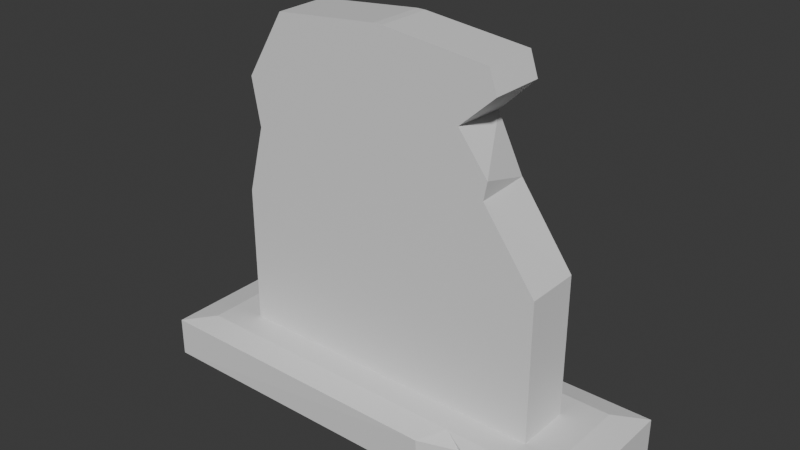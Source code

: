 # Source: TombstoneBroken_002.blend  (saved by Blender 4.2.66; exported with 4.5.12 LTS)
import bpy
from mathutils import Matrix  # noqa: F401  (used for matrix-valued properties, if any)

bpy.ops.wm.read_factory_settings(use_empty=True)
scene = bpy.context.scene
scene.name = 'Scene'

# ---- collections
col_collection = bpy.data.collections.new('Collection'); scene.collection.children.link(col_collection)

# ---- materials (node trees are filled in below, after node groups)
mat_material = bpy.data.materials.new('Material')
mat_material.alpha_threshold = 0.0
mat_material.roughness = 0.5
mat_material.line_color = (0.0, 0.0, 0.0, 1.0)

# ---- material node trees
mat_material.use_nodes = True; mat_material.node_tree.nodes.clear()
_N = mat_material.node_tree.nodes; _L = mat_material.node_tree.links
n0 = _N.new('ShaderNodeOutputMaterial'); n0.name = 'Material Output'; n0.location = (300, 300)
n1 = _N.new('ShaderNodeBsdfPrincipled'); n1.name = 'Principled BSDF'; n1.location = (10, 300)
n1.inputs[3].default_value = 1.45
_L.new(n1.outputs[0], n0.inputs[0])
n0.is_active_output = True

# ---- world
world_world = bpy.data.worlds.new('World'); scene.world = world_world
world_world.use_nodes = True; world_world.node_tree.nodes.clear()
_N = world_world.node_tree.nodes; _L = world_world.node_tree.links
n0 = _N.new('ShaderNodeOutputWorld'); n0.name = 'World Output'; n0.location = (300, 300)
n1 = _N.new('ShaderNodeBackground'); n1.name = 'Background'; n1.location = (10, 300)
n1.inputs[0].default_value = (0.05088, 0.05088, 0.05088, 1.0)
_L.new(n1.outputs[0], n0.inputs[0])
n0.is_active_output = True
world_world.color = (0.05088, 0.05088, 0.05088)
world_world.sun_shadow_jitter_overblur = 0.0

# ---- meshes
me_cube = bpy.data.meshes.new('Cube')
me_cube.from_pydata([(0.72, -0.3508, 1.0), (1.0, -1.0, -1.0), (-0.72, 0.3508, 1.0), (-1.0, 1.0, -1.0), (0.8699, -0.6983, 1.0), (1.0, 1.0, 0.75), (-0.8699, 0.6983, 1.0), (-1.0, 1.0, 0.75), (0.02, -0.3508, 16.0), (0.02, 0.3508, 16.0), (-0.02, 0.3508, 16.0), (0.72, -0.3508, 7.3), (0.4889, -0.3508, 15.51), (0.4889, 0.3508, 15.51), (0.5239, 0.3508, 14.47), (0.3653, 0.3508, 12.94), (0.4815, 0.3508, 10.6), (-0.02, -0.3508, 16.0), (-0.4966, -0.3508, 15.52), (-0.678, -0.3508, 12.53), (-0.6388, -0.3508, 10.39), (-0.72, 0.3508, 7.3), (0.3708, -0.9764, -1.0), (0.72, 0.3508, 1.0), (0.3656, -0.9904, 0.7485), (0.8699, 0.6983, 1.0), (-0.4945, 0.7022, 0.9935), (-0.316, 0.7213, 0.9929), (0.6474, -1.0, -1.0), (0.6474, -1.0, 0.75), (-0.2845, 1.0, -1.0), (-0.72, -0.3508, 1.0), (-0.8699, -0.6983, 1.0), (-0.2845, 1.0, 0.75), (1.0, -1.0, 0.75), (0.4362, -0.6832, 0.9992), (-1.0, -1.0, -1.0), (1.0, 1.0, -1.0), (-1.0, -1.0, 0.75), (0.02, 0.0, 16.0), (0.72, 0.3508, 7.3), (0.4835, -0.3508, 10.5), (0.4996, -0.3508, 11.32), (0.3655, -0.3508, 13.04), (0.5239, -0.3508, 14.48), (0.4889, 0.0, 15.51), (-0.72, -0.3508, 7.3), (-0.5777, 0.3508, 10.16), (-0.7138, 0.3508, 11.87), (-0.4998, 0.3508, 15.52), (-0.02, 0.0, 16.0), (-0.4344, 0.7512, -1.0), (-0.5724, 0.9981, -1.0), (-0.5698, 0.9877, 0.727), (0.5338, -0.825, -1.0), (0.5338, -0.825, 0.75)], [], [(4, 34, 25), (34, 1, 37), (10, 9, 13, 14, 15, 16, 40, 23, 2, 21, 47, 48, 49), (16, 42, 41), (25, 23, 0, 4), (20, 48, 47), (33, 27, 25, 5), (2, 26, 6), (0, 35, 4), (34, 28, 1), (37, 51, 30), (46, 47, 21), (40, 41, 11), (25, 34, 5), (35, 55, 29), (37, 54, 22), (32, 31, 2, 6), (3, 36, 38, 7), (37, 1, 28), (39, 50, 17, 8), (38, 32, 6, 7), (15, 43, 42, 16), (40, 16, 41), (14, 44, 43, 15), (13, 45, 44, 14), (9, 39, 45, 13), (18, 49, 48, 19), (46, 20, 47), (48, 20, 19), (50, 49, 18, 17), (17, 18, 19, 20, 46, 31, 0, 11, 41, 42, 43, 44, 12, 8), (37, 30, 33, 5), (27, 2, 23, 25), (36, 51, 37, 22), (51, 52, 53, 26), (2, 27, 26), (36, 22, 24, 38), (34, 29, 28), (35, 29, 34), (37, 28, 54), (35, 0, 31, 32), (24, 35, 32, 38), (30, 51, 27, 33), (22, 54, 55, 24), (53, 7, 6, 26), (35, 24, 55), (52, 3, 7, 53), (36, 3, 52, 51), (4, 35, 34), (8, 12, 45, 39), (49, 50, 10), (21, 2, 31, 46), (44, 45, 12), (11, 0, 23, 40), (9, 10, 50, 39), (5, 34, 37), (54, 28, 29, 55), (26, 27, 51)])
_uv = me_cube.uv_layers.new(name='UVMap')
_uv.uv.foreach_set('vector', [0.4857, -3.972e-09, 0.5061, 0.01729, 0.3927, 0.0002646, 0.5061, 0.01729, 0.5061, 0.1335, 0.3729, 0.1339, 0.2759, 3.178e-07, 0.2785, 0.0, 0.3098, 0.03265, 0.3121, 0.1016, 0.3016, 0.2042, 0.3093, 0.3601, 0.3252, 0.5798, 0.3252, 0.9996, 0.2292, 0.9996, 0.2292, 0.5798, 0.2387, 0.3894, 0.2297, 0.2753, 0.2439, 0.03208, 0.3256, 0.3614, 0.3725, 0.3136, 0.3724, 0.3678, 0.1132, 0.738, 0.09002, 0.7443, 0.04327, 0.7443, 0.02011, 0.738, 0.04327, 0.3158, 0.09002, 0.2427, 0.09002, 0.3255, 0.3753, 0.4167, 0.3729, 0.4004, 0.4519, 0.4004, 0.4609, 0.4173, 0.09002, 0.8049, 0.1134, 0.7957, 0.1132, 0.8112, 0.04327, 0.7443, 0.02112, 0.7563, 0.02011, 0.738, 0.3729, 0.5543, 0.4085, 0.6678, 0.3851, 0.6703, 0.3729, 0.1339, 0.3895, 0.2294, 0.3729, 0.2195, 0.04327, 0.4792, 0.09002, 0.3255, 0.09002, 0.4792, 0.3258, 0.5817, 0.3724, 0.3678, 0.3726, 0.5816, 0.3927, 0.0002646, 0.5061, 0.01729, 0.3729, 0.01766, 0.5268, 1.307e-09, 0.5182, 0.009635, 0.5062, 0.005984, 0.3729, 0.1339, 0.4945, 0.1649, 0.5046, 0.1758, 0.02011, 0.8112, 0.04327, 0.8049, 0.09002, 0.8049, 0.1132, 0.8112, 0.1333, 0.9201, 0.0, 0.9201, 0.0, 0.8296, 0.1333, 0.8296, 0.3729, 0.1339, 0.5062, 0.1339, 0.5062, 0.1574, 0.5079, 0.39, 0.5062, 0.39, 0.5062, 0.3666, 0.5079, 0.3666, 0.0, 0.8296, 0.02011, 0.8112, 0.1132, 0.8112, 0.1333, 0.8296, 0.3256, 0.2055, 0.3724, 0.1987, 0.3725, 0.3136, 0.3256, 0.3614, 0.3258, 0.5817, 0.3256, 0.3614, 0.3724, 0.3678, 0.3261, 0.1042, 0.3729, 0.1041, 0.3724, 0.1987, 0.3256, 0.2055, 0.3262, 0.03528, 0.3495, 0.03525, 0.3729, 0.1041, 0.3261, 0.1042, 0.3252, 6.071e-05, 0.3485, 3.04e-05, 0.3495, 0.03525, 0.3262, 0.03528, 0.04327, 0.04475, 0.09002, 0.04506, 0.09002, 0.2427, 0.04327, 0.207, 0.04327, 0.4792, 0.04327, 0.3158, 0.09002, 0.3255, 0.09002, 0.2427, 0.04327, 0.3158, 0.04327, 0.207, 0.06665, 7.627e-07, 0.09002, 0.04506, 0.04327, 0.04475, 0.04327, 0.0, 0.1826, 0.0, 0.2144, 0.03185, 0.2264, 0.2312, 0.2238, 0.3735, 0.2292, 0.5798, 0.2292, 0.9996, 0.1333, 0.9996, 0.1333, 0.5798, 0.149, 0.3665, 0.148, 0.312, 0.1569, 0.1975, 0.1464, 0.1016, 0.1487, 0.03265, 0.1799, 0.0, 0.4602, 0.5339, 0.3746, 0.5333, 0.3753, 0.4167, 0.4609, 0.4173, 0.1147, 0.7883, 0.09002, 0.8049, 0.09002, 0.7443, 0.1132, 0.738, 0.5062, 0.2671, 0.3895, 0.2294, 0.3729, 0.1339, 0.5046, 0.1758, 0.3917, 0.9371, 0.3749, 0.9367, 0.3729, 0.8221, 0.3917, 0.8043, 0.09002, 0.8049, 0.1147, 0.7883, 0.1134, 0.7957, 0.4751, 0.4004, 0.3838, 0.4004, 0.3841, 0.2839, 0.4751, 0.2838, 0.3729, 0.5543, 0.3963, 0.5518, 0.4085, 0.6678, 0.4085, 0.5339, 0.3963, 0.5518, 0.3729, 0.5543, 0.3729, 0.1339, 0.5062, 0.1574, 0.4945, 0.1649, 0.02112, 0.7563, 0.04327, 0.7443, 0.04327, 0.8049, 0.02011, 0.8112, 0.3841, 0.2839, 0.3794, 0.2672, 0.4664, 0.2671, 0.4751, 0.2838, 0.5229, 0.2017, 0.5062, 0.2077, 0.5062, 0.0997, 0.5245, 0.1113, 0.3838, 0.4004, 0.3729, 0.4004, 0.3729, 0.2838, 0.3841, 0.2839, 0.4016, 0.6883, 0.3729, 0.6878, 0.3805, 0.6707, 0.4055, 0.6703, 0.5135, 0.3406, 0.5135, 0.3666, 0.5062, 0.3588, 0.4055, 0.8033, 0.377, 0.8043, 0.3729, 0.6878, 0.4016, 0.6883, 0.5062, 0.2671, 0.3729, 0.2671, 0.373, 0.2386, 0.3895, 0.2294, 0.3797, 0.5368, 0.4085, 0.5339, 0.3729, 0.5543, 0.3719, 3.047e-08, 0.3729, 0.03522, 0.3495, 0.03525, 0.3485, 3.04e-05, 0.09002, 0.04506, 0.06665, 7.627e-07, 0.09002, 1.525e-06, 0.09002, 0.4792, 0.09002, 0.8049, 0.04327, 0.8049, 0.04327, 0.4792, 0.3729, 0.1041, 0.3495, 0.03525, 0.3729, 0.03522, 0.3726, 0.5816, 0.3719, 0.9999, 0.3252, 1.0, 0.3258, 0.5817, 0.5079, 0.4134, 0.5062, 0.4134, 0.5062, 0.39, 0.5079, 0.39, 0.3729, 0.01766, 0.5061, 0.01729, 0.3729, 0.1339, 0.5268, 0.0997, 0.5147, 0.09605, 0.5062, 0.005984, 0.5182, 0.009635, 0.5062, 0.2077, 0.5181, 0.2081, 0.5062, 0.3406])
me_cube.materials.append(mat_material)
me_cube.use_mirror_vertex_groups = False
me_cube.update()

# ---- objects
ob_cube = bpy.data.objects.new('Cube', me_cube)

# ---- transforms, parenting, visibility, modifiers, constraints
ob_cube.location = (0.0, 0.0, 0.05)
ob_cube.scale = (0.5, 0.175, 0.05)
ob_cube.lock_rotations_4d = False
ob_cube.empty_display_type = 'ARROWS'
ob_cube.lineart.crease_threshold = 0.0

# ---- collection membership
col_collection.objects.link(ob_cube)

# ---- scene / render settings (as saved in the file)
scene.frame_start = 1; scene.frame_end = 250; scene.frame_set(1)
scene.render.engine = 'BLENDER_EEVEE_NEXT'
bpy.context.view_layer.update()

# ---- added for rendering (the .blend has no active camera and no usable light): camera, sun
cam_auto = bpy.data.cameras.new('AutoCamera')
cam_auto.lens = 50.0
cam_auto.sensor_width = 36.0
cam_auto.clip_end = 1000.0
ob_auto_camera = bpy.data.objects.new('AutoCamera', cam_auto)
scene.collection.objects.link(ob_auto_camera)
ob_auto_camera.location = (1.25674, -1.50809, 1.43039)
ob_auto_camera.rotation_euler = (1.09748, -7.21219e-08, 0.694738)
scene.camera = ob_auto_camera
light_auto_sun = bpy.data.lights.new('AutoSun', 'SUN')
light_auto_sun.energy = 3.0
light_auto_sun.angle = 0.0523599
ob_auto_sun = bpy.data.objects.new('AutoSun', light_auto_sun)
scene.collection.objects.link(ob_auto_sun)
ob_auto_sun.rotation_euler = (0.872665, 0.174533, 0.523599)
bpy.context.view_layer.update()
